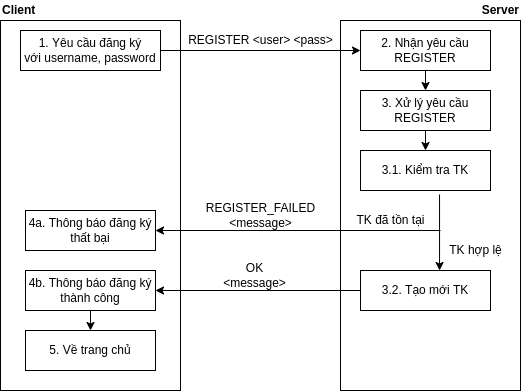

The diagram above was exported from draw.io. Its source (the exported page's mxGraphModel, read from the mxfile embedded in the PNG):
<mxGraphModel dx="868" dy="461" grid="1" gridSize="10" guides="1" tooltips="1" connect="1" arrows="1" fold="1" page="1" pageScale="1" pageWidth="827" pageHeight="1169" math="0" shadow="0">
  <root>
    <mxCell id="0" />
    <mxCell id="1" parent="0" />
    <mxCell id="baA4EQ0tRlaUyN0qnqGr-1" value="" style="rounded=0;whiteSpace=wrap;html=1;" vertex="1" parent="1">
      <mxGeometry x="160" y="100" width="180" height="370" as="geometry" />
    </mxCell>
    <mxCell id="baA4EQ0tRlaUyN0qnqGr-2" value="" style="rounded=0;whiteSpace=wrap;html=1;" vertex="1" parent="1">
      <mxGeometry x="500" y="100" width="180" height="370" as="geometry" />
    </mxCell>
    <mxCell id="baA4EQ0tRlaUyN0qnqGr-3" value="Client" style="text;html=1;align=left;verticalAlign=middle;resizable=0;points=[];autosize=1;strokeColor=none;fillColor=none;fontStyle=1" vertex="1" parent="1">
      <mxGeometry x="160" y="80" width="50" height="20" as="geometry" />
    </mxCell>
    <mxCell id="baA4EQ0tRlaUyN0qnqGr-4" value="Server" style="text;html=1;align=right;verticalAlign=middle;resizable=0;points=[];autosize=1;strokeColor=none;fillColor=none;fontStyle=1" vertex="1" parent="1">
      <mxGeometry x="630" y="80" width="50" height="20" as="geometry" />
    </mxCell>
    <mxCell id="baA4EQ0tRlaUyN0qnqGr-10" value="TK đã tồn tại" style="text;html=1;align=center;verticalAlign=middle;resizable=0;points=[];autosize=1;strokeColor=none;fillColor=none;" vertex="1" parent="1">
      <mxGeometry x="510" y="290" width="80" height="20" as="geometry" />
    </mxCell>
    <mxCell id="baA4EQ0tRlaUyN0qnqGr-11" value="TK hợp lệ" style="text;html=1;align=center;verticalAlign=middle;resizable=0;points=[];autosize=1;strokeColor=none;fillColor=none;" vertex="1" parent="1">
      <mxGeometry x="600" y="320" width="70" height="20" as="geometry" />
    </mxCell>
    <mxCell id="baA4EQ0tRlaUyN0qnqGr-15" style="edgeStyle=orthogonalEdgeStyle;rounded=0;orthogonalLoop=1;jettySize=auto;html=1;exitX=1;exitY=0.5;exitDx=0;exitDy=0;entryX=0;entryY=0.5;entryDx=0;entryDy=0;" edge="1" parent="1" source="baA4EQ0tRlaUyN0qnqGr-13" target="baA4EQ0tRlaUyN0qnqGr-14">
      <mxGeometry relative="1" as="geometry" />
    </mxCell>
    <mxCell id="baA4EQ0tRlaUyN0qnqGr-13" value="1. Yêu cầu đăng ký&lt;br&gt;với username, password" style="rounded=0;whiteSpace=wrap;html=1;strokeWidth=0;" vertex="1" parent="1">
      <mxGeometry x="180" y="110" width="140" height="40" as="geometry" />
    </mxCell>
    <mxCell id="baA4EQ0tRlaUyN0qnqGr-37" style="edgeStyle=orthogonalEdgeStyle;rounded=0;orthogonalLoop=1;jettySize=auto;html=1;exitX=0.5;exitY=1;exitDx=0;exitDy=0;entryX=0.5;entryY=0;entryDx=0;entryDy=0;startArrow=none;startFill=0;endArrow=classic;endFill=1;" edge="1" parent="1" source="baA4EQ0tRlaUyN0qnqGr-14" target="baA4EQ0tRlaUyN0qnqGr-36">
      <mxGeometry relative="1" as="geometry" />
    </mxCell>
    <mxCell id="baA4EQ0tRlaUyN0qnqGr-14" value="2. Nhận yêu cầu REGISTER" style="rounded=0;whiteSpace=wrap;html=1;strokeWidth=0;" vertex="1" parent="1">
      <mxGeometry x="520" y="110" width="130" height="40" as="geometry" />
    </mxCell>
    <mxCell id="baA4EQ0tRlaUyN0qnqGr-54" style="edgeStyle=orthogonalEdgeStyle;rounded=0;orthogonalLoop=1;jettySize=auto;html=1;exitX=1;exitY=0.5;exitDx=0;exitDy=0;startArrow=classic;startFill=1;endArrow=none;endFill=0;" edge="1" parent="1" source="baA4EQ0tRlaUyN0qnqGr-16">
      <mxGeometry relative="1" as="geometry">
        <mxPoint x="600" y="310" as="targetPoint" />
      </mxGeometry>
    </mxCell>
    <mxCell id="baA4EQ0tRlaUyN0qnqGr-16" value="4a. Thông báo đăng ký thất bại" style="rounded=0;whiteSpace=wrap;html=1;strokeWidth=0;" vertex="1" parent="1">
      <mxGeometry x="185" y="290" width="130" height="40" as="geometry" />
    </mxCell>
    <mxCell id="baA4EQ0tRlaUyN0qnqGr-42" style="edgeStyle=orthogonalEdgeStyle;rounded=0;orthogonalLoop=1;jettySize=auto;html=1;exitX=0.5;exitY=1;exitDx=0;exitDy=0;entryX=0.5;entryY=0;entryDx=0;entryDy=0;startArrow=none;startFill=0;endArrow=classic;endFill=1;" edge="1" parent="1" source="baA4EQ0tRlaUyN0qnqGr-17" target="baA4EQ0tRlaUyN0qnqGr-18">
      <mxGeometry relative="1" as="geometry" />
    </mxCell>
    <mxCell id="baA4EQ0tRlaUyN0qnqGr-17" value="4b. Thông báo đăng ký thành công" style="rounded=0;whiteSpace=wrap;html=1;strokeWidth=0;" vertex="1" parent="1">
      <mxGeometry x="185" y="350" width="130" height="40" as="geometry" />
    </mxCell>
    <mxCell id="baA4EQ0tRlaUyN0qnqGr-18" value="5. Về trang chủ" style="rounded=0;whiteSpace=wrap;html=1;strokeWidth=0;" vertex="1" parent="1">
      <mxGeometry x="185" y="410" width="130" height="40" as="geometry" />
    </mxCell>
    <mxCell id="baA4EQ0tRlaUyN0qnqGr-35" value="REGISTER &amp;lt;user&amp;gt; &amp;lt;pass&amp;gt;" style="text;html=1;align=center;verticalAlign=middle;resizable=0;points=[];autosize=1;strokeColor=none;fillColor=none;" vertex="1" parent="1">
      <mxGeometry x="340" y="110" width="160" height="20" as="geometry" />
    </mxCell>
    <mxCell id="baA4EQ0tRlaUyN0qnqGr-50" style="edgeStyle=orthogonalEdgeStyle;rounded=0;orthogonalLoop=1;jettySize=auto;html=1;exitX=0.5;exitY=1;exitDx=0;exitDy=0;entryX=0.5;entryY=0;entryDx=0;entryDy=0;startArrow=none;startFill=0;endArrow=classic;endFill=1;" edge="1" parent="1" source="baA4EQ0tRlaUyN0qnqGr-36" target="baA4EQ0tRlaUyN0qnqGr-49">
      <mxGeometry relative="1" as="geometry" />
    </mxCell>
    <mxCell id="baA4EQ0tRlaUyN0qnqGr-36" value="3. Xử lý yêu cầu REGISTER" style="rounded=0;whiteSpace=wrap;html=1;strokeWidth=0;" vertex="1" parent="1">
      <mxGeometry x="520" y="170" width="130" height="40" as="geometry" />
    </mxCell>
    <mxCell id="baA4EQ0tRlaUyN0qnqGr-46" value="OK&lt;br&gt;&amp;lt;message&amp;gt;" style="text;html=1;align=center;verticalAlign=middle;resizable=0;points=[];autosize=1;strokeColor=none;fillColor=none;" vertex="1" parent="1">
      <mxGeometry x="374" y="340" width="80" height="30" as="geometry" />
    </mxCell>
    <mxCell id="baA4EQ0tRlaUyN0qnqGr-48" value="REGISTER_FAILED&lt;br&gt;&amp;lt;message&amp;gt;" style="text;html=1;align=center;verticalAlign=middle;resizable=0;points=[];autosize=1;strokeColor=none;fillColor=none;" vertex="1" parent="1">
      <mxGeometry x="360" y="280" width="120" height="30" as="geometry" />
    </mxCell>
    <mxCell id="baA4EQ0tRlaUyN0qnqGr-53" style="edgeStyle=orthogonalEdgeStyle;rounded=0;orthogonalLoop=1;jettySize=auto;html=1;exitX=0.608;exitY=1.1;exitDx=0;exitDy=0;entryX=0.608;entryY=0;entryDx=0;entryDy=0;startArrow=none;startFill=0;endArrow=classic;endFill=1;exitPerimeter=0;entryPerimeter=0;" edge="1" parent="1" source="baA4EQ0tRlaUyN0qnqGr-49" target="baA4EQ0tRlaUyN0qnqGr-51">
      <mxGeometry relative="1" as="geometry" />
    </mxCell>
    <mxCell id="baA4EQ0tRlaUyN0qnqGr-49" value="3.1. Kiểm tra TK" style="rounded=0;whiteSpace=wrap;html=1;strokeWidth=0;" vertex="1" parent="1">
      <mxGeometry x="520" y="230" width="130" height="40" as="geometry" />
    </mxCell>
    <mxCell id="baA4EQ0tRlaUyN0qnqGr-55" style="edgeStyle=orthogonalEdgeStyle;rounded=0;orthogonalLoop=1;jettySize=auto;html=1;exitX=0;exitY=0.5;exitDx=0;exitDy=0;entryX=1;entryY=0.5;entryDx=0;entryDy=0;startArrow=none;startFill=0;endArrow=classic;endFill=1;" edge="1" parent="1" source="baA4EQ0tRlaUyN0qnqGr-51" target="baA4EQ0tRlaUyN0qnqGr-17">
      <mxGeometry relative="1" as="geometry" />
    </mxCell>
    <mxCell id="baA4EQ0tRlaUyN0qnqGr-51" value="3.2. Tạo mới TK" style="rounded=0;whiteSpace=wrap;html=1;strokeWidth=0;" vertex="1" parent="1">
      <mxGeometry x="520" y="350" width="130" height="40" as="geometry" />
    </mxCell>
  </root>
</mxGraphModel>